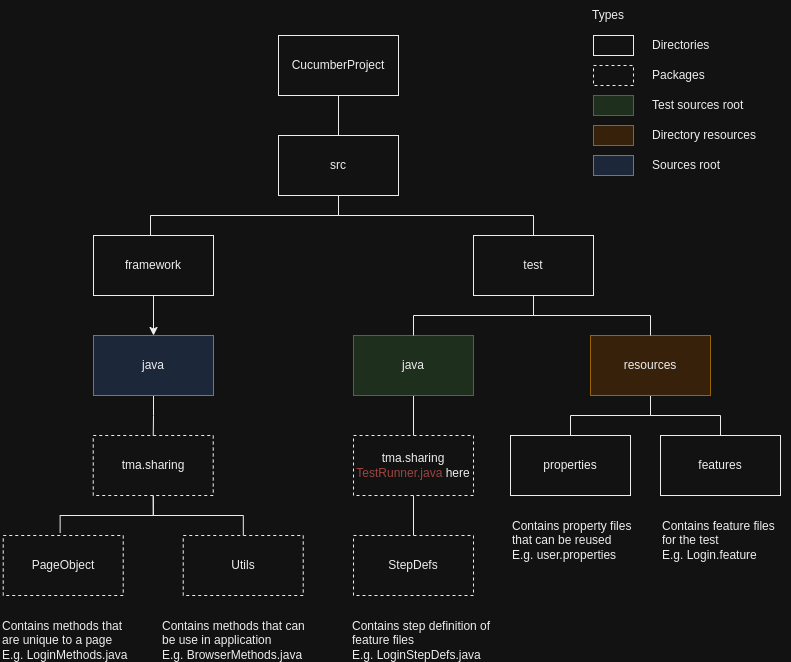

The diagram above was exported from draw.io. Its source (the exported page's mxGraphModel, read from the mxfile embedded in the PNG):
<mxGraphModel dx="682" dy="350" grid="1" gridSize="10" guides="1" tooltips="1" connect="1" arrows="1" fold="1" page="1" pageScale="1" pageWidth="850" pageHeight="1100" math="0" shadow="0">
  <root>
    <mxCell id="0" />
    <mxCell id="1" parent="0" />
    <mxCell id="WLzYoic6grS-90Ti51xP-17" style="edgeStyle=orthogonalEdgeStyle;rounded=0;orthogonalLoop=1;jettySize=auto;html=1;exitX=0.5;exitY=1;exitDx=0;exitDy=0;entryX=0.5;entryY=0;entryDx=0;entryDy=0;endArrow=none;endFill=0;" edge="1" parent="1" source="WLzYoic6grS-90Ti51xP-1" target="WLzYoic6grS-90Ti51xP-2">
      <mxGeometry relative="1" as="geometry" />
    </mxCell>
    <mxCell id="WLzYoic6grS-90Ti51xP-1" value="CucumberProject" style="rounded=0;whiteSpace=wrap;html=1;" vertex="1" parent="1">
      <mxGeometry x="328" y="140" width="120" height="60" as="geometry" />
    </mxCell>
    <mxCell id="WLzYoic6grS-90Ti51xP-34" style="edgeStyle=orthogonalEdgeStyle;rounded=0;orthogonalLoop=1;jettySize=auto;html=1;entryX=0.475;entryY=0;entryDx=0;entryDy=0;entryPerimeter=0;startArrow=none;startFill=0;endArrow=none;endFill=0;" edge="1" parent="1" source="WLzYoic6grS-90Ti51xP-2" target="WLzYoic6grS-90Ti51xP-10">
      <mxGeometry relative="1" as="geometry">
        <Array as="points">
          <mxPoint x="388" y="320" />
          <mxPoint x="200" y="320" />
        </Array>
      </mxGeometry>
    </mxCell>
    <mxCell id="WLzYoic6grS-90Ti51xP-35" style="edgeStyle=orthogonalEdgeStyle;rounded=0;orthogonalLoop=1;jettySize=auto;html=1;startArrow=none;startFill=0;endArrow=none;endFill=0;" edge="1" parent="1" source="WLzYoic6grS-90Ti51xP-2" target="WLzYoic6grS-90Ti51xP-9">
      <mxGeometry relative="1" as="geometry">
        <Array as="points">
          <mxPoint x="388" y="320" />
          <mxPoint x="583" y="320" />
        </Array>
      </mxGeometry>
    </mxCell>
    <mxCell id="WLzYoic6grS-90Ti51xP-2" value="src" style="rounded=0;whiteSpace=wrap;html=1;" vertex="1" parent="1">
      <mxGeometry x="328" y="240" width="120" height="60" as="geometry" />
    </mxCell>
    <mxCell id="WLzYoic6grS-90Ti51xP-4" value="features" style="rounded=0;whiteSpace=wrap;html=1;" vertex="1" parent="1">
      <mxGeometry x="710" y="540" width="120" height="60" as="geometry" />
    </mxCell>
    <mxCell id="WLzYoic6grS-90Ti51xP-5" value="properties" style="rounded=0;whiteSpace=wrap;html=1;" vertex="1" parent="1">
      <mxGeometry x="560" y="540" width="120" height="60" as="geometry" />
    </mxCell>
    <mxCell id="WLzYoic6grS-90Ti51xP-30" style="edgeStyle=orthogonalEdgeStyle;rounded=0;orthogonalLoop=1;jettySize=auto;html=1;startArrow=none;startFill=0;endArrow=none;endFill=0;" edge="1" parent="1" source="WLzYoic6grS-90Ti51xP-6" target="WLzYoic6grS-90Ti51xP-5">
      <mxGeometry relative="1" as="geometry" />
    </mxCell>
    <mxCell id="WLzYoic6grS-90Ti51xP-31" style="edgeStyle=orthogonalEdgeStyle;rounded=0;orthogonalLoop=1;jettySize=auto;html=1;entryX=0.5;entryY=0;entryDx=0;entryDy=0;startArrow=none;startFill=0;endArrow=none;endFill=0;" edge="1" parent="1" source="WLzYoic6grS-90Ti51xP-6" target="WLzYoic6grS-90Ti51xP-4">
      <mxGeometry relative="1" as="geometry" />
    </mxCell>
    <mxCell id="WLzYoic6grS-90Ti51xP-6" value="resources" style="rounded=0;whiteSpace=wrap;html=1;fillColor=#ffe6cc;strokeColor=#d79b00;" vertex="1" parent="1">
      <mxGeometry x="640" y="440" width="120" height="60" as="geometry" />
    </mxCell>
    <mxCell id="WLzYoic6grS-90Ti51xP-28" style="edgeStyle=orthogonalEdgeStyle;rounded=0;orthogonalLoop=1;jettySize=auto;html=1;entryX=0.5;entryY=0;entryDx=0;entryDy=0;startArrow=none;startFill=0;endArrow=none;endFill=0;" edge="1" parent="1" source="WLzYoic6grS-90Ti51xP-7" target="WLzYoic6grS-90Ti51xP-13">
      <mxGeometry relative="1" as="geometry" />
    </mxCell>
    <mxCell id="WLzYoic6grS-90Ti51xP-7" value="java" style="rounded=0;whiteSpace=wrap;html=1;fillColor=#d5e8d4;strokeColor=#82b366;" vertex="1" parent="1">
      <mxGeometry x="403" y="440" width="120" height="60" as="geometry" />
    </mxCell>
    <mxCell id="WLzYoic6grS-90Ti51xP-26" style="edgeStyle=orthogonalEdgeStyle;rounded=0;orthogonalLoop=1;jettySize=auto;html=1;exitX=0.5;exitY=1;exitDx=0;exitDy=0;entryX=0.474;entryY=-0.048;entryDx=0;entryDy=0;entryPerimeter=0;startArrow=none;startFill=0;endArrow=none;endFill=0;" edge="1" parent="1" source="WLzYoic6grS-90Ti51xP-8" target="WLzYoic6grS-90Ti51xP-11">
      <mxGeometry relative="1" as="geometry" />
    </mxCell>
    <mxCell id="WLzYoic6grS-90Ti51xP-27" style="edgeStyle=orthogonalEdgeStyle;rounded=0;orthogonalLoop=1;jettySize=auto;html=1;exitX=0.5;exitY=1;exitDx=0;exitDy=0;startArrow=none;startFill=0;endArrow=none;endFill=0;" edge="1" parent="1" source="WLzYoic6grS-90Ti51xP-8" target="WLzYoic6grS-90Ti51xP-12">
      <mxGeometry relative="1" as="geometry" />
    </mxCell>
    <mxCell id="WLzYoic6grS-90Ti51xP-8" value="tma.sharing" style="rounded=0;whiteSpace=wrap;html=1;dashed=1;" vertex="1" parent="1">
      <mxGeometry x="142.75" y="540" width="120" height="60" as="geometry" />
    </mxCell>
    <mxCell id="WLzYoic6grS-90Ti51xP-32" style="edgeStyle=orthogonalEdgeStyle;rounded=0;orthogonalLoop=1;jettySize=auto;html=1;entryX=0.5;entryY=0;entryDx=0;entryDy=0;startArrow=none;startFill=0;endArrow=none;endFill=0;" edge="1" parent="1" source="WLzYoic6grS-90Ti51xP-9" target="WLzYoic6grS-90Ti51xP-7">
      <mxGeometry relative="1" as="geometry" />
    </mxCell>
    <mxCell id="WLzYoic6grS-90Ti51xP-33" style="edgeStyle=orthogonalEdgeStyle;rounded=0;orthogonalLoop=1;jettySize=auto;html=1;startArrow=none;startFill=0;endArrow=none;endFill=0;" edge="1" parent="1" source="WLzYoic6grS-90Ti51xP-9" target="WLzYoic6grS-90Ti51xP-6">
      <mxGeometry relative="1" as="geometry" />
    </mxCell>
    <mxCell id="WLzYoic6grS-90Ti51xP-9" value="test" style="rounded=0;whiteSpace=wrap;html=1;" vertex="1" parent="1">
      <mxGeometry x="523" y="340" width="120" height="60" as="geometry" />
    </mxCell>
    <mxCell id="WLzYoic6grS-90Ti51xP-54" style="edgeStyle=orthogonalEdgeStyle;rounded=0;orthogonalLoop=1;jettySize=auto;html=1;exitX=0.5;exitY=1;exitDx=0;exitDy=0;entryX=0.5;entryY=0;entryDx=0;entryDy=0;" edge="1" parent="1" source="WLzYoic6grS-90Ti51xP-10" target="WLzYoic6grS-90Ti51xP-53">
      <mxGeometry relative="1" as="geometry" />
    </mxCell>
    <mxCell id="WLzYoic6grS-90Ti51xP-10" value="framework" style="rounded=0;whiteSpace=wrap;html=1;" vertex="1" parent="1">
      <mxGeometry x="143" y="340" width="120" height="60" as="geometry" />
    </mxCell>
    <mxCell id="WLzYoic6grS-90Ti51xP-11" value="PageObject" style="rounded=0;whiteSpace=wrap;html=1;dashed=1;" vertex="1" parent="1">
      <mxGeometry x="52.75" y="640" width="120" height="60" as="geometry" />
    </mxCell>
    <mxCell id="WLzYoic6grS-90Ti51xP-12" value="Utils" style="rounded=0;whiteSpace=wrap;html=1;dashed=1;" vertex="1" parent="1">
      <mxGeometry x="232.75" y="640" width="120" height="60" as="geometry" />
    </mxCell>
    <mxCell id="WLzYoic6grS-90Ti51xP-29" value="" style="edgeStyle=orthogonalEdgeStyle;rounded=0;orthogonalLoop=1;jettySize=auto;html=1;startArrow=none;startFill=0;endArrow=none;endFill=0;" edge="1" parent="1" source="WLzYoic6grS-90Ti51xP-13" target="WLzYoic6grS-90Ti51xP-14">
      <mxGeometry relative="1" as="geometry" />
    </mxCell>
    <mxCell id="WLzYoic6grS-90Ti51xP-13" value="tma.sharing&lt;br&gt;&lt;font color=&quot;#ff9a96&quot;&gt;TestRunner.java&lt;/font&gt;&amp;nbsp;here" style="rounded=0;whiteSpace=wrap;html=1;dashed=1;" vertex="1" parent="1">
      <mxGeometry x="403" y="540" width="120" height="60" as="geometry" />
    </mxCell>
    <mxCell id="WLzYoic6grS-90Ti51xP-14" value="StepDefs" style="rounded=0;whiteSpace=wrap;html=1;dashed=1;" vertex="1" parent="1">
      <mxGeometry x="403" y="640" width="120" height="60" as="geometry" />
    </mxCell>
    <mxCell id="WLzYoic6grS-90Ti51xP-36" value="Contains methods that are unique to a page&lt;br&gt;E.g. LoginMethods.java" style="text;html=1;strokeColor=none;fillColor=none;align=left;verticalAlign=middle;whiteSpace=wrap;rounded=0;" vertex="1" parent="1">
      <mxGeometry x="49.75" y="730" width="130" height="30" as="geometry" />
    </mxCell>
    <mxCell id="WLzYoic6grS-90Ti51xP-37" value="Contains methods that can be use in application&lt;br&gt;E.g. BrowserMethods.java" style="text;html=1;strokeColor=none;fillColor=none;align=left;verticalAlign=middle;whiteSpace=wrap;rounded=0;" vertex="1" parent="1">
      <mxGeometry x="209.75" y="730" width="146.5" height="30" as="geometry" />
    </mxCell>
    <mxCell id="WLzYoic6grS-90Ti51xP-38" value="Contains step definition of feature files&lt;br&gt;E.g. LoginStepDefs.java" style="text;html=1;strokeColor=none;fillColor=none;align=left;verticalAlign=middle;whiteSpace=wrap;rounded=0;" vertex="1" parent="1">
      <mxGeometry x="400" y="730" width="146.5" height="30" as="geometry" />
    </mxCell>
    <mxCell id="WLzYoic6grS-90Ti51xP-39" value="Contains property files that can be reused&lt;br&gt;E.g. user.properties" style="text;html=1;strokeColor=none;fillColor=none;align=left;verticalAlign=middle;whiteSpace=wrap;rounded=0;" vertex="1" parent="1">
      <mxGeometry x="560" y="630" width="130" height="30" as="geometry" />
    </mxCell>
    <mxCell id="WLzYoic6grS-90Ti51xP-40" value="Contains feature files for the test&lt;br&gt;E.g. Login.feature" style="text;html=1;strokeColor=none;fillColor=none;align=left;verticalAlign=middle;whiteSpace=wrap;rounded=0;" vertex="1" parent="1">
      <mxGeometry x="710" y="630" width="130" height="30" as="geometry" />
    </mxCell>
    <mxCell id="WLzYoic6grS-90Ti51xP-41" value="" style="rounded=0;whiteSpace=wrap;html=1;" vertex="1" parent="1">
      <mxGeometry x="643" y="140" width="40" height="20" as="geometry" />
    </mxCell>
    <mxCell id="WLzYoic6grS-90Ti51xP-42" value="" style="rounded=0;whiteSpace=wrap;html=1;fillColor=#d5e8d4;strokeColor=#82b366;" vertex="1" parent="1">
      <mxGeometry x="643" y="200" width="40" height="20" as="geometry" />
    </mxCell>
    <mxCell id="WLzYoic6grS-90Ti51xP-43" value="" style="rounded=0;whiteSpace=wrap;html=1;fillColor=#ffe6cc;strokeColor=#d79b00;" vertex="1" parent="1">
      <mxGeometry x="643" y="230" width="40" height="20" as="geometry" />
    </mxCell>
    <mxCell id="WLzYoic6grS-90Ti51xP-44" value="" style="rounded=0;whiteSpace=wrap;html=1;dashed=1;" vertex="1" parent="1">
      <mxGeometry x="643" y="170" width="40" height="20" as="geometry" />
    </mxCell>
    <mxCell id="WLzYoic6grS-90Ti51xP-46" value="Directories" style="text;html=1;strokeColor=none;fillColor=none;align=left;verticalAlign=middle;whiteSpace=wrap;rounded=0;" vertex="1" parent="1">
      <mxGeometry x="700" y="135" width="60" height="30" as="geometry" />
    </mxCell>
    <mxCell id="WLzYoic6grS-90Ti51xP-47" value="Packages" style="text;html=1;strokeColor=none;fillColor=none;align=left;verticalAlign=middle;whiteSpace=wrap;rounded=0;" vertex="1" parent="1">
      <mxGeometry x="700" y="165" width="60" height="30" as="geometry" />
    </mxCell>
    <mxCell id="WLzYoic6grS-90Ti51xP-48" value="Test sources root" style="text;html=1;strokeColor=none;fillColor=none;align=left;verticalAlign=middle;whiteSpace=wrap;rounded=0;" vertex="1" parent="1">
      <mxGeometry x="700" y="195" width="110" height="30" as="geometry" />
    </mxCell>
    <mxCell id="WLzYoic6grS-90Ti51xP-49" value="Directory resources" style="text;html=1;strokeColor=none;fillColor=none;align=left;verticalAlign=middle;whiteSpace=wrap;rounded=0;" vertex="1" parent="1">
      <mxGeometry x="700" y="225" width="110" height="30" as="geometry" />
    </mxCell>
    <mxCell id="WLzYoic6grS-90Ti51xP-51" value="Types" style="text;html=1;strokeColor=none;fillColor=none;align=left;verticalAlign=middle;whiteSpace=wrap;rounded=0;" vertex="1" parent="1">
      <mxGeometry x="640" y="105" width="60" height="30" as="geometry" />
    </mxCell>
    <mxCell id="WLzYoic6grS-90Ti51xP-55" style="edgeStyle=orthogonalEdgeStyle;rounded=0;orthogonalLoop=1;jettySize=auto;html=1;entryX=0.5;entryY=0;entryDx=0;entryDy=0;endArrow=none;endFill=0;" edge="1" parent="1" source="WLzYoic6grS-90Ti51xP-53" target="WLzYoic6grS-90Ti51xP-8">
      <mxGeometry relative="1" as="geometry" />
    </mxCell>
    <mxCell id="WLzYoic6grS-90Ti51xP-53" value="java" style="rounded=0;whiteSpace=wrap;html=1;fillColor=#dae8fc;strokeColor=#6c8ebf;" vertex="1" parent="1">
      <mxGeometry x="143" y="440" width="120" height="60" as="geometry" />
    </mxCell>
    <mxCell id="WLzYoic6grS-90Ti51xP-57" value="" style="rounded=0;whiteSpace=wrap;html=1;fillColor=#dae8fc;strokeColor=#6c8ebf;" vertex="1" parent="1">
      <mxGeometry x="643" y="260" width="40" height="20" as="geometry" />
    </mxCell>
    <mxCell id="WLzYoic6grS-90Ti51xP-58" value="Sources root" style="text;html=1;strokeColor=none;fillColor=none;align=left;verticalAlign=middle;whiteSpace=wrap;rounded=0;" vertex="1" parent="1">
      <mxGeometry x="700" y="255" width="110" height="30" as="geometry" />
    </mxCell>
  </root>
</mxGraphModel>